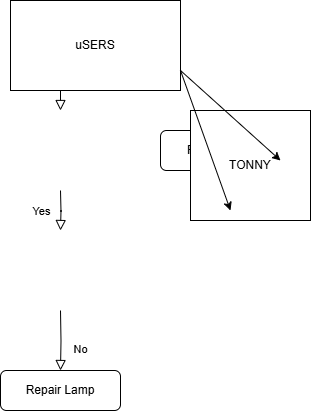

The diagram above was exported from draw.io. Its source (the exported page's mxGraphModel, read from the mxfile embedded in the PNG):
<mxGraphModel dx="872" dy="473" grid="1" gridSize="10" guides="1" tooltips="1" connect="1" arrows="1" fold="1" page="1" pageScale="1" pageWidth="827" pageHeight="1169" math="0" shadow="0">
  <root>
    <mxCell id="WIyWlLk6GJQsqaUBKTNV-0" />
    <mxCell id="WIyWlLk6GJQsqaUBKTNV-1" parent="WIyWlLk6GJQsqaUBKTNV-0" />
    <mxCell id="WIyWlLk6GJQsqaUBKTNV-2" value="" style="rounded=0;html=1;jettySize=auto;orthogonalLoop=1;fontSize=11;endArrow=block;endFill=0;endSize=8;strokeWidth=1;shadow=0;labelBackgroundColor=none;edgeStyle=orthogonalEdgeStyle;" parent="WIyWlLk6GJQsqaUBKTNV-1" edge="1">
      <mxGeometry relative="1" as="geometry">
        <mxPoint x="220" y="120" as="sourcePoint" />
        <mxPoint x="220" y="170" as="targetPoint" />
      </mxGeometry>
    </mxCell>
    <mxCell id="WIyWlLk6GJQsqaUBKTNV-4" value="Yes" style="rounded=0;html=1;jettySize=auto;orthogonalLoop=1;fontSize=11;endArrow=block;endFill=0;endSize=8;strokeWidth=1;shadow=0;labelBackgroundColor=none;edgeStyle=orthogonalEdgeStyle;" parent="WIyWlLk6GJQsqaUBKTNV-1" edge="1">
      <mxGeometry y="20" relative="1" as="geometry">
        <mxPoint as="offset" />
        <mxPoint x="220" y="250" as="sourcePoint" />
        <mxPoint x="220" y="290" as="targetPoint" />
      </mxGeometry>
    </mxCell>
    <mxCell id="WIyWlLk6GJQsqaUBKTNV-7" value="Plug in lamp" style="rounded=1;whiteSpace=wrap;html=1;fontSize=12;glass=0;strokeWidth=1;shadow=0;" parent="WIyWlLk6GJQsqaUBKTNV-1" vertex="1">
      <mxGeometry x="320" y="190" width="120" height="40" as="geometry" />
    </mxCell>
    <mxCell id="WIyWlLk6GJQsqaUBKTNV-8" value="No" style="rounded=0;html=1;jettySize=auto;orthogonalLoop=1;fontSize=11;endArrow=block;endFill=0;endSize=8;strokeWidth=1;shadow=0;labelBackgroundColor=none;edgeStyle=orthogonalEdgeStyle;" parent="WIyWlLk6GJQsqaUBKTNV-1" target="WIyWlLk6GJQsqaUBKTNV-11" edge="1">
      <mxGeometry x="0.3333" y="20" relative="1" as="geometry">
        <mxPoint as="offset" />
        <mxPoint x="220" y="370" as="sourcePoint" />
      </mxGeometry>
    </mxCell>
    <mxCell id="WIyWlLk6GJQsqaUBKTNV-11" value="Repair Lamp" style="rounded=1;whiteSpace=wrap;html=1;fontSize=12;glass=0;strokeWidth=1;shadow=0;" parent="WIyWlLk6GJQsqaUBKTNV-1" vertex="1">
      <mxGeometry x="160" y="430" width="120" height="40" as="geometry" />
    </mxCell>
    <mxCell id="lZFiJ91qjWP_LbB-vohO-0" value="uSERS" style="rounded=0;whiteSpace=wrap;html=1;" vertex="1" parent="WIyWlLk6GJQsqaUBKTNV-1">
      <mxGeometry x="170" y="60" width="170" height="90" as="geometry" />
    </mxCell>
    <mxCell id="lZFiJ91qjWP_LbB-vohO-1" value="TONNY" style="rounded=0;whiteSpace=wrap;html=1;" vertex="1" parent="WIyWlLk6GJQsqaUBKTNV-1">
      <mxGeometry x="350" y="170" width="120" height="110" as="geometry" />
    </mxCell>
    <mxCell id="lZFiJ91qjWP_LbB-vohO-3" value="" style="endArrow=classic;startArrow=classic;html=1;rounded=0;" edge="1" parent="WIyWlLk6GJQsqaUBKTNV-1">
      <mxGeometry width="50" height="50" relative="1" as="geometry">
        <mxPoint x="390" y="270" as="sourcePoint" />
        <mxPoint x="440" y="220" as="targetPoint" />
        <Array as="points">
          <mxPoint x="340" y="130" />
        </Array>
      </mxGeometry>
    </mxCell>
  </root>
</mxGraphModel>